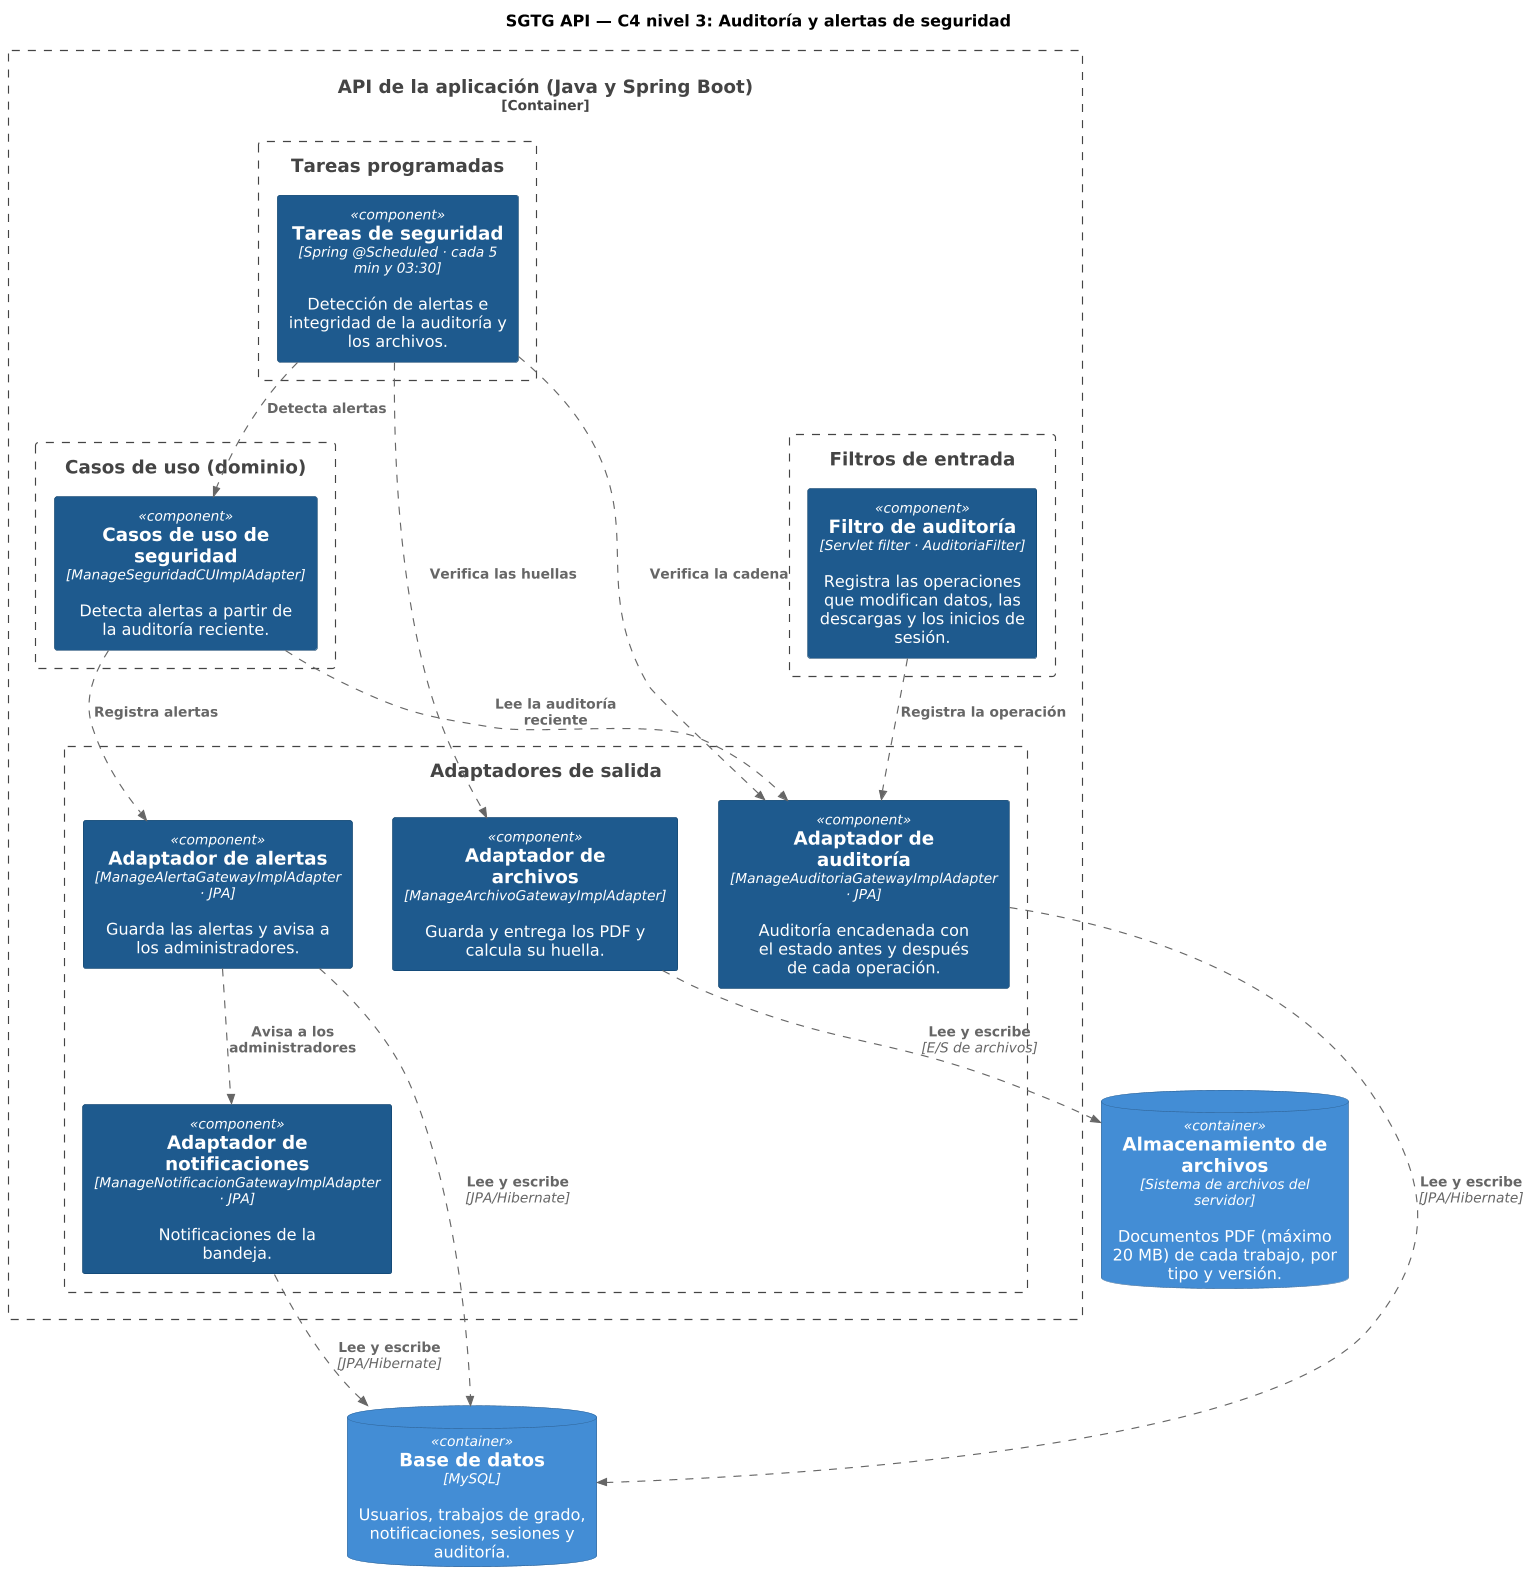

The diagram above was rendered by PlantUML. Its source (embedded in the PNG):
@startuml c4-nivel3-5-auditoria-seguridad
' C4 nivel 3 (componentes) de la API de SGTG. Generado por generar.py: no editar a mano.
!include <C4/C4_Component>
LAYOUT_TOP_DOWN()
skinparam dpi 110
UpdateElementStyle("component", $bgColor="#1E5A8E", $fontColor="#FFFFFF", $borderColor="#0B3D66")
UpdateElementStyle("container", $bgColor="#438DD5", $fontColor="#FFFFFF", $borderColor="#2E6295")
AddRelTag("p", $lineStyle=DashedLine())

title SGTG API — C4 nivel 3: Auditoría y alertas de seguridad

ContainerDb(db, "Base de datos", "MySQL", "Usuarios, trabajos de grado, notificaciones, sesiones y auditoría.")
ContainerDb(fs, "Almacenamiento de archivos", "Sistema de archivos del servidor", "Documentos PDF (máximo 20 MB) de cada trabajo, por tipo y versión.")
Container_Boundary(api, "API de la aplicación (Java y Spring Boot)") {
  Boundary(filtros, "Filtros de entrada") {
    Component(fAud, "Filtro de auditoría", "Servlet filter · AuditoriaFilter", "Registra las operaciones que modifican datos, las descargas y los inicios de sesión.")
  }
  Boundary(casos, "Casos de uso (dominio)") {
    Component(uSeg, "Casos de uso de seguridad", "ManageSeguridadCUImplAdapter", "Detecta alertas a partir de la auditoría reciente.")
  }
  Boundary(salida, "Adaptadores de salida") {
    Component(gNot, "Adaptador de notificaciones", "ManageNotificacionGatewayImplAdapter · JPA", "Notificaciones de la bandeja.")
    Component(gArch, "Adaptador de archivos", "ManageArchivoGatewayImplAdapter", "Guarda y entrega los PDF y calcula su huella.")
    Component(gAud, "Adaptador de auditoría", "ManageAuditoriaGatewayImplAdapter · JPA", "Auditoría encadenada con el estado antes y después de cada operación.")
    Component(gAle, "Adaptador de alertas", "ManageAlertaGatewayImplAdapter · JPA", "Guarda las alertas y avisa a los administradores.")
  }
  Boundary(tareas, "Tareas programadas") {
    Component(sSeg, "Tareas de seguridad", "Spring @Scheduled · cada 5 min y 03:30", "Detección de alertas e integridad de la auditoría y los archivos.")
  }
}
Rel(fAud, gAud, "Registra la operación", "", $tags="p")
Rel(sSeg, uSeg, "Detecta alertas", "", $tags="p")
Rel(sSeg, gAud, "Verifica la cadena", "", $tags="p")
Rel(sSeg, gArch, "Verifica las huellas", "", $tags="p")
Rel(uSeg, gAud, "Lee la auditoría reciente", "", $tags="p")
Rel(uSeg, gAle, "Registra alertas", "", $tags="p")
Rel(gAle, gNot, "Avisa a los administradores", "", $tags="p")
Rel(gNot, db, "Lee y escribe", "JPA/Hibernate", $tags="p")
Rel(gAud, db, "Lee y escribe", "JPA/Hibernate", $tags="p")
Rel(gAle, db, "Lee y escribe", "JPA/Hibernate", $tags="p")
Rel(gArch, fs, "Lee y escribe", "E/S de archivos", $tags="p")
@enduml